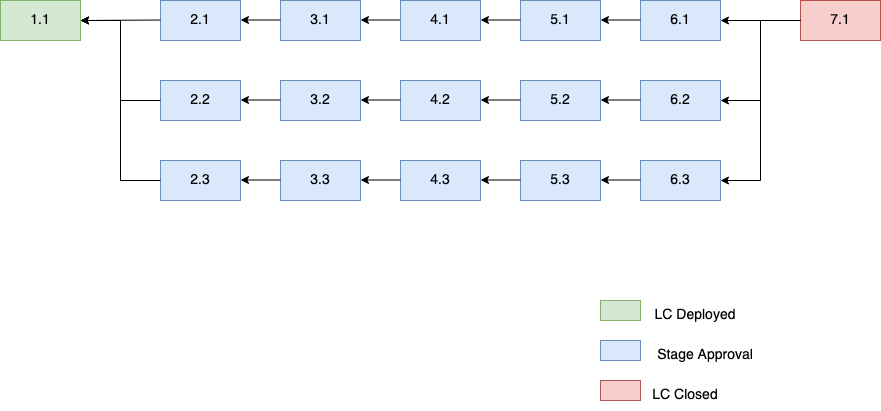

The diagram above was exported from draw.io. Its source (the exported page's mxGraphModel, read from the mxfile embedded in the PNG):
<mxGraphModel dx="1099" dy="802" grid="1" gridSize="10" guides="1" tooltips="1" connect="1" arrows="1" fold="1" page="1" pageScale="1" pageWidth="850" pageHeight="1100" math="0" shadow="0">
  <root>
    <mxCell id="0" />
    <mxCell id="1" parent="0" />
    <mxCell id="de37TaFGOWWzAti_uAGI-1" value="&lt;font style=&quot;font-size: 14px;&quot;&gt;1.1&lt;/font&gt;" style="rounded=0;whiteSpace=wrap;html=1;fillColor=#d5e8d4;strokeColor=#82b366;" vertex="1" parent="1">
      <mxGeometry x="40" y="160" width="80" height="40" as="geometry" />
    </mxCell>
    <mxCell id="de37TaFGOWWzAti_uAGI-2" value="&lt;font style=&quot;font-size: 14px;&quot;&gt;2.1&lt;/font&gt;" style="rounded=0;whiteSpace=wrap;html=1;fillColor=#dae8fc;strokeColor=#6c8ebf;" vertex="1" parent="1">
      <mxGeometry x="200" y="160" width="80" height="40" as="geometry" />
    </mxCell>
    <mxCell id="de37TaFGOWWzAti_uAGI-3" value="&lt;font style=&quot;font-size: 14px;&quot;&gt;2.2&lt;/font&gt;" style="rounded=0;whiteSpace=wrap;html=1;fillColor=#dae8fc;strokeColor=#6c8ebf;" vertex="1" parent="1">
      <mxGeometry x="200" y="240" width="80" height="40" as="geometry" />
    </mxCell>
    <mxCell id="de37TaFGOWWzAti_uAGI-4" value="&lt;font style=&quot;font-size: 14px;&quot;&gt;2.3&lt;/font&gt;" style="rounded=0;whiteSpace=wrap;html=1;fillColor=#dae8fc;strokeColor=#6c8ebf;" vertex="1" parent="1">
      <mxGeometry x="200" y="320" width="80" height="40" as="geometry" />
    </mxCell>
    <mxCell id="de37TaFGOWWzAti_uAGI-5" value="&lt;font style=&quot;font-size: 14px;&quot;&gt;3.1&lt;/font&gt;" style="rounded=0;whiteSpace=wrap;html=1;fillColor=#dae8fc;strokeColor=#6c8ebf;" vertex="1" parent="1">
      <mxGeometry x="320" y="160" width="80" height="40" as="geometry" />
    </mxCell>
    <mxCell id="de37TaFGOWWzAti_uAGI-6" value="&lt;font style=&quot;font-size: 14px;&quot;&gt;3.2&lt;/font&gt;" style="rounded=0;whiteSpace=wrap;html=1;fillColor=#dae8fc;strokeColor=#6c8ebf;" vertex="1" parent="1">
      <mxGeometry x="320" y="240" width="80" height="40" as="geometry" />
    </mxCell>
    <mxCell id="de37TaFGOWWzAti_uAGI-7" value="&lt;font style=&quot;font-size: 14px;&quot;&gt;3.3&lt;/font&gt;" style="rounded=0;whiteSpace=wrap;html=1;fillColor=#dae8fc;strokeColor=#6c8ebf;" vertex="1" parent="1">
      <mxGeometry x="320" y="320" width="80" height="40" as="geometry" />
    </mxCell>
    <mxCell id="de37TaFGOWWzAti_uAGI-11" value="&lt;font style=&quot;font-size: 14px;&quot;&gt;6.1&lt;/font&gt;" style="rounded=0;whiteSpace=wrap;html=1;fillColor=#dae8fc;strokeColor=#6c8ebf;" vertex="1" parent="1">
      <mxGeometry x="680" y="160" width="80" height="40" as="geometry" />
    </mxCell>
    <mxCell id="de37TaFGOWWzAti_uAGI-12" value="&lt;font style=&quot;font-size: 14px;&quot;&gt;6.2&lt;/font&gt;" style="rounded=0;whiteSpace=wrap;html=1;fillColor=#dae8fc;strokeColor=#6c8ebf;" vertex="1" parent="1">
      <mxGeometry x="680" y="240" width="80" height="40" as="geometry" />
    </mxCell>
    <mxCell id="de37TaFGOWWzAti_uAGI-13" value="&lt;font style=&quot;font-size: 14px;&quot;&gt;6.3&lt;/font&gt;" style="rounded=0;whiteSpace=wrap;html=1;fillColor=#dae8fc;strokeColor=#6c8ebf;" vertex="1" parent="1">
      <mxGeometry x="680" y="320" width="80" height="40" as="geometry" />
    </mxCell>
    <mxCell id="de37TaFGOWWzAti_uAGI-14" value="" style="endArrow=classic;html=1;rounded=0;fontSize=14;entryX=1;entryY=0.5;entryDx=0;entryDy=0;" edge="1" parent="1" target="de37TaFGOWWzAti_uAGI-1">
      <mxGeometry width="50" height="50" relative="1" as="geometry">
        <mxPoint x="200" y="179.5" as="sourcePoint" />
        <mxPoint x="160" y="179.5" as="targetPoint" />
      </mxGeometry>
    </mxCell>
    <mxCell id="de37TaFGOWWzAti_uAGI-15" value="" style="endArrow=classic;html=1;rounded=0;fontSize=14;" edge="1" parent="1">
      <mxGeometry width="50" height="50" relative="1" as="geometry">
        <mxPoint x="320" y="179.5" as="sourcePoint" />
        <mxPoint x="280" y="179.5" as="targetPoint" />
      </mxGeometry>
    </mxCell>
    <mxCell id="de37TaFGOWWzAti_uAGI-16" value="" style="endArrow=classic;html=1;rounded=0;fontSize=14;" edge="1" parent="1">
      <mxGeometry width="50" height="50" relative="1" as="geometry">
        <mxPoint x="320" y="259.5" as="sourcePoint" />
        <mxPoint x="280" y="259.5" as="targetPoint" />
      </mxGeometry>
    </mxCell>
    <mxCell id="de37TaFGOWWzAti_uAGI-17" value="" style="endArrow=classic;html=1;rounded=0;fontSize=14;" edge="1" parent="1">
      <mxGeometry width="50" height="50" relative="1" as="geometry">
        <mxPoint x="320" y="339.5" as="sourcePoint" />
        <mxPoint x="280" y="339.5" as="targetPoint" />
      </mxGeometry>
    </mxCell>
    <mxCell id="de37TaFGOWWzAti_uAGI-19" value="" style="endArrow=classic;html=1;rounded=0;fontSize=14;" edge="1" parent="1">
      <mxGeometry width="50" height="50" relative="1" as="geometry">
        <mxPoint x="440" y="179.5" as="sourcePoint" />
        <mxPoint x="400" y="179.5" as="targetPoint" />
      </mxGeometry>
    </mxCell>
    <mxCell id="de37TaFGOWWzAti_uAGI-21" value="&lt;font style=&quot;font-size: 14px;&quot;&gt;4.1&lt;/font&gt;" style="rounded=0;whiteSpace=wrap;html=1;fillColor=#dae8fc;strokeColor=#6c8ebf;" vertex="1" parent="1">
      <mxGeometry x="440" y="160" width="80" height="40" as="geometry" />
    </mxCell>
    <mxCell id="de37TaFGOWWzAti_uAGI-22" value="&lt;font style=&quot;font-size: 14px;&quot;&gt;4.2&lt;/font&gt;" style="rounded=0;whiteSpace=wrap;html=1;fillColor=#dae8fc;strokeColor=#6c8ebf;" vertex="1" parent="1">
      <mxGeometry x="440" y="240" width="80" height="40" as="geometry" />
    </mxCell>
    <mxCell id="de37TaFGOWWzAti_uAGI-23" value="&lt;font style=&quot;font-size: 14px;&quot;&gt;4.3&lt;/font&gt;" style="rounded=0;whiteSpace=wrap;html=1;fillColor=#dae8fc;strokeColor=#6c8ebf;" vertex="1" parent="1">
      <mxGeometry x="440" y="320" width="80" height="40" as="geometry" />
    </mxCell>
    <mxCell id="de37TaFGOWWzAti_uAGI-24" value="&lt;font style=&quot;font-size: 14px;&quot;&gt;5.1&lt;/font&gt;" style="rounded=0;whiteSpace=wrap;html=1;fillColor=#dae8fc;strokeColor=#6c8ebf;" vertex="1" parent="1">
      <mxGeometry x="560" y="160" width="80" height="40" as="geometry" />
    </mxCell>
    <mxCell id="de37TaFGOWWzAti_uAGI-25" value="&lt;font style=&quot;font-size: 14px;&quot;&gt;5.2&lt;/font&gt;" style="rounded=0;whiteSpace=wrap;html=1;fillColor=#dae8fc;strokeColor=#6c8ebf;" vertex="1" parent="1">
      <mxGeometry x="560" y="240" width="80" height="40" as="geometry" />
    </mxCell>
    <mxCell id="de37TaFGOWWzAti_uAGI-26" value="&lt;font style=&quot;font-size: 14px;&quot;&gt;5.3&lt;/font&gt;" style="rounded=0;whiteSpace=wrap;html=1;fillColor=#dae8fc;strokeColor=#6c8ebf;" vertex="1" parent="1">
      <mxGeometry x="560" y="320" width="80" height="40" as="geometry" />
    </mxCell>
    <mxCell id="de37TaFGOWWzAti_uAGI-27" value="" style="endArrow=classic;html=1;rounded=0;fontSize=14;" edge="1" parent="1">
      <mxGeometry width="50" height="50" relative="1" as="geometry">
        <mxPoint x="440" y="259.5" as="sourcePoint" />
        <mxPoint x="400" y="259.5" as="targetPoint" />
      </mxGeometry>
    </mxCell>
    <mxCell id="de37TaFGOWWzAti_uAGI-29" value="" style="endArrow=classic;html=1;rounded=0;fontSize=14;" edge="1" parent="1">
      <mxGeometry width="50" height="50" relative="1" as="geometry">
        <mxPoint x="440" y="339.5" as="sourcePoint" />
        <mxPoint x="400" y="339.5" as="targetPoint" />
      </mxGeometry>
    </mxCell>
    <mxCell id="de37TaFGOWWzAti_uAGI-30" value="" style="endArrow=classic;html=1;rounded=0;fontSize=14;" edge="1" parent="1">
      <mxGeometry width="50" height="50" relative="1" as="geometry">
        <mxPoint x="560" y="259.5" as="sourcePoint" />
        <mxPoint x="520" y="259.5" as="targetPoint" />
      </mxGeometry>
    </mxCell>
    <mxCell id="de37TaFGOWWzAti_uAGI-31" value="" style="endArrow=classic;html=1;rounded=0;fontSize=14;" edge="1" parent="1">
      <mxGeometry width="50" height="50" relative="1" as="geometry">
        <mxPoint x="560" y="179.5" as="sourcePoint" />
        <mxPoint x="520" y="179.5" as="targetPoint" />
      </mxGeometry>
    </mxCell>
    <mxCell id="de37TaFGOWWzAti_uAGI-33" value="" style="endArrow=classic;html=1;rounded=0;fontSize=14;" edge="1" parent="1">
      <mxGeometry width="50" height="50" relative="1" as="geometry">
        <mxPoint x="560" y="339.5" as="sourcePoint" />
        <mxPoint x="520" y="339.5" as="targetPoint" />
      </mxGeometry>
    </mxCell>
    <mxCell id="de37TaFGOWWzAti_uAGI-35" value="" style="endArrow=classic;html=1;rounded=0;fontSize=14;" edge="1" parent="1">
      <mxGeometry width="50" height="50" relative="1" as="geometry">
        <mxPoint x="680" y="179.5" as="sourcePoint" />
        <mxPoint x="640" y="179.5" as="targetPoint" />
      </mxGeometry>
    </mxCell>
    <mxCell id="de37TaFGOWWzAti_uAGI-37" value="" style="endArrow=classic;html=1;rounded=0;fontSize=14;" edge="1" parent="1">
      <mxGeometry width="50" height="50" relative="1" as="geometry">
        <mxPoint x="680" y="259.5" as="sourcePoint" />
        <mxPoint x="640" y="259.5" as="targetPoint" />
      </mxGeometry>
    </mxCell>
    <mxCell id="de37TaFGOWWzAti_uAGI-38" value="" style="endArrow=classic;html=1;rounded=0;fontSize=14;" edge="1" parent="1">
      <mxGeometry width="50" height="50" relative="1" as="geometry">
        <mxPoint x="680" y="339.5" as="sourcePoint" />
        <mxPoint x="640" y="339.5" as="targetPoint" />
      </mxGeometry>
    </mxCell>
    <mxCell id="de37TaFGOWWzAti_uAGI-39" value="" style="endArrow=classic;html=1;rounded=0;fontSize=14;entryX=1;entryY=0.5;entryDx=0;entryDy=0;exitX=0;exitY=0.5;exitDx=0;exitDy=0;" edge="1" parent="1" source="de37TaFGOWWzAti_uAGI-3" target="de37TaFGOWWzAti_uAGI-1">
      <mxGeometry width="50" height="50" relative="1" as="geometry">
        <mxPoint x="170" y="279" as="sourcePoint" />
        <mxPoint x="130" y="279" as="targetPoint" />
        <Array as="points">
          <mxPoint x="160" y="260" />
          <mxPoint x="160" y="180" />
        </Array>
      </mxGeometry>
    </mxCell>
    <mxCell id="de37TaFGOWWzAti_uAGI-40" value="" style="endArrow=classic;html=1;rounded=0;fontSize=14;entryX=1;entryY=0.5;entryDx=0;entryDy=0;exitX=0;exitY=0.5;exitDx=0;exitDy=0;" edge="1" parent="1" source="de37TaFGOWWzAti_uAGI-4" target="de37TaFGOWWzAti_uAGI-1">
      <mxGeometry width="50" height="50" relative="1" as="geometry">
        <mxPoint x="70" y="340" as="sourcePoint" />
        <mxPoint x="130" y="240" as="targetPoint" />
        <Array as="points">
          <mxPoint x="160" y="340" />
          <mxPoint x="160" y="260" />
          <mxPoint x="160" y="180" />
        </Array>
      </mxGeometry>
    </mxCell>
    <mxCell id="de37TaFGOWWzAti_uAGI-41" value="7.1" style="rounded=0;whiteSpace=wrap;html=1;fontSize=14;fillColor=#f8cecc;strokeColor=#b85450;" vertex="1" parent="1">
      <mxGeometry x="840" y="160" width="80" height="40" as="geometry" />
    </mxCell>
    <mxCell id="de37TaFGOWWzAti_uAGI-42" value="" style="endArrow=classic;html=1;rounded=0;fontSize=14;entryX=1;entryY=0.5;entryDx=0;entryDy=0;exitX=0;exitY=0.5;exitDx=0;exitDy=0;" edge="1" parent="1" source="de37TaFGOWWzAti_uAGI-41" target="de37TaFGOWWzAti_uAGI-11">
      <mxGeometry width="50" height="50" relative="1" as="geometry">
        <mxPoint x="810" y="380" as="sourcePoint" />
        <mxPoint x="860" y="330" as="targetPoint" />
      </mxGeometry>
    </mxCell>
    <mxCell id="de37TaFGOWWzAti_uAGI-43" value="" style="endArrow=classic;html=1;rounded=0;fontSize=14;entryX=1;entryY=0.5;entryDx=0;entryDy=0;exitX=0;exitY=0.5;exitDx=0;exitDy=0;" edge="1" parent="1" source="de37TaFGOWWzAti_uAGI-41" target="de37TaFGOWWzAti_uAGI-12">
      <mxGeometry width="50" height="50" relative="1" as="geometry">
        <mxPoint x="900" y="310" as="sourcePoint" />
        <mxPoint x="950" y="260" as="targetPoint" />
        <Array as="points">
          <mxPoint x="800" y="180" />
          <mxPoint x="800" y="260" />
        </Array>
      </mxGeometry>
    </mxCell>
    <mxCell id="de37TaFGOWWzAti_uAGI-44" value="" style="endArrow=classic;html=1;rounded=0;fontSize=14;entryX=1;entryY=0.5;entryDx=0;entryDy=0;exitX=0;exitY=0.5;exitDx=0;exitDy=0;" edge="1" parent="1" source="de37TaFGOWWzAti_uAGI-41" target="de37TaFGOWWzAti_uAGI-13">
      <mxGeometry width="50" height="50" relative="1" as="geometry">
        <mxPoint x="670" y="390" as="sourcePoint" />
        <mxPoint x="890" y="390" as="targetPoint" />
        <Array as="points">
          <mxPoint x="800" y="180" />
          <mxPoint x="800" y="340" />
        </Array>
      </mxGeometry>
    </mxCell>
    <mxCell id="de37TaFGOWWzAti_uAGI-49" value="" style="rounded=0;whiteSpace=wrap;html=1;fontSize=14;fillColor=#d5e8d4;strokeColor=#82b366;" vertex="1" parent="1">
      <mxGeometry x="640" y="460" width="40" height="20" as="geometry" />
    </mxCell>
    <mxCell id="de37TaFGOWWzAti_uAGI-50" value="LC Deployed " style="text;html=1;strokeColor=none;fillColor=none;align=center;verticalAlign=middle;whiteSpace=wrap;rounded=0;fontSize=14;" vertex="1" parent="1">
      <mxGeometry x="640" y="460" width="190" height="30" as="geometry" />
    </mxCell>
    <mxCell id="de37TaFGOWWzAti_uAGI-55" value="" style="rounded=0;whiteSpace=wrap;html=1;fontSize=14;fillColor=#dae8fc;strokeColor=#6c8ebf;" vertex="1" parent="1">
      <mxGeometry x="640" y="500" width="40" height="20" as="geometry" />
    </mxCell>
    <mxCell id="de37TaFGOWWzAti_uAGI-56" value="" style="rounded=0;whiteSpace=wrap;html=1;fontSize=14;fillColor=#f8cecc;strokeColor=#b85450;" vertex="1" parent="1">
      <mxGeometry x="640" y="540" width="40" height="20" as="geometry" />
    </mxCell>
    <mxCell id="de37TaFGOWWzAti_uAGI-57" value="LC Closed " style="text;html=1;strokeColor=none;fillColor=none;align=center;verticalAlign=middle;whiteSpace=wrap;rounded=0;fontSize=14;" vertex="1" parent="1">
      <mxGeometry x="630" y="540" width="190" height="30" as="geometry" />
    </mxCell>
    <mxCell id="de37TaFGOWWzAti_uAGI-59" value="Stage Approval" style="text;html=1;strokeColor=none;fillColor=none;align=center;verticalAlign=middle;whiteSpace=wrap;rounded=0;fontSize=14;" vertex="1" parent="1">
      <mxGeometry x="650" y="500" width="190" height="30" as="geometry" />
    </mxCell>
  </root>
</mxGraphModel>